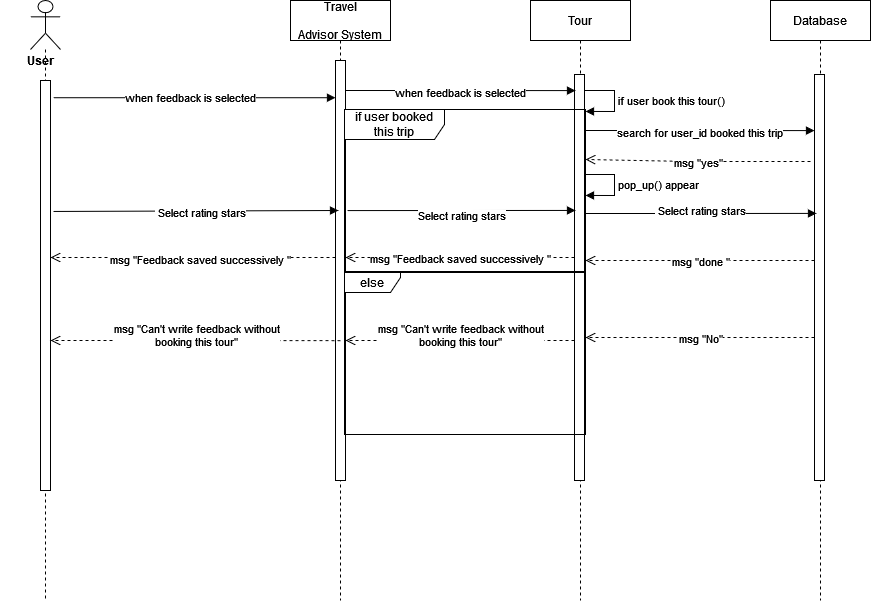

The diagram above was exported from draw.io. Its source (the exported page's mxGraphModel, read from the mxfile embedded in the PNG):
<mxGraphModel dx="1038" dy="603" grid="1" gridSize="10" guides="1" tooltips="1" connect="1" arrows="1" fold="1" page="1" pageScale="1" pageWidth="850" pageHeight="1100" math="0" shadow="0">
  <root>
    <mxCell id="0" />
    <mxCell id="1" parent="0" />
    <mxCell id="mL6shJ2-5kl1Duonyi60-28" value="Tour" style="shape=umlLifeline;perimeter=lifelinePerimeter;container=1;collapsible=0;recursiveResize=0;rounded=0;shadow=0;strokeWidth=1;" parent="1" vertex="1">
      <mxGeometry x="550" y="360" width="100" height="600" as="geometry" />
    </mxCell>
    <mxCell id="mL6shJ2-5kl1Duonyi60-29" value="" style="points=[];perimeter=orthogonalPerimeter;rounded=0;shadow=0;strokeWidth=1;" parent="mL6shJ2-5kl1Duonyi60-28" vertex="1">
      <mxGeometry x="44" y="74" width="10" height="406" as="geometry" />
    </mxCell>
    <mxCell id="GCD8uIgsm_rV7uByRDwl-7" value="if user book this tour()" style="edgeStyle=orthogonalEdgeStyle;html=1;align=left;spacingLeft=2;endArrow=block;rounded=0;entryX=1.1;entryY=0.378;entryDx=0;entryDy=0;entryPerimeter=0;" parent="mL6shJ2-5kl1Duonyi60-28" edge="1">
      <mxGeometry relative="1" as="geometry">
        <mxPoint x="54" y="90" as="sourcePoint" />
        <Array as="points">
          <mxPoint x="84" y="90" />
          <mxPoint x="84" y="111" />
        </Array>
        <mxPoint x="55" y="110.96000000000004" as="targetPoint" />
      </mxGeometry>
    </mxCell>
    <mxCell id="GEJZTAP4WpH07BAFaZly-1" value="pop_up() appear " style="edgeStyle=orthogonalEdgeStyle;html=1;align=left;spacingLeft=2;endArrow=block;rounded=0;entryX=1.1;entryY=0.378;entryDx=0;entryDy=0;entryPerimeter=0;" parent="mL6shJ2-5kl1Duonyi60-28" edge="1">
      <mxGeometry relative="1" as="geometry">
        <mxPoint x="54" y="174" as="sourcePoint" />
        <Array as="points">
          <mxPoint x="84" y="174" />
          <mxPoint x="84" y="195" />
        </Array>
        <mxPoint x="55" y="194.96000000000004" as="targetPoint" />
      </mxGeometry>
    </mxCell>
    <mxCell id="mL6shJ2-5kl1Duonyi60-37" value="Travel &#10;&#10;Advisor System" style="shape=umlLifeline;perimeter=lifelinePerimeter;container=1;collapsible=0;recursiveResize=0;rounded=0;shadow=0;strokeWidth=1;" parent="1" vertex="1">
      <mxGeometry x="310" y="360" width="100" height="600" as="geometry" />
    </mxCell>
    <mxCell id="mL6shJ2-5kl1Duonyi60-38" value="" style="points=[];perimeter=orthogonalPerimeter;rounded=0;shadow=0;strokeWidth=1;" parent="mL6shJ2-5kl1Duonyi60-37" vertex="1">
      <mxGeometry x="45" y="60" width="10" height="420" as="geometry" />
    </mxCell>
    <mxCell id="7G7DSpIKSP3KT45rSXpK-4" value="msg &quot;Feedback saved successively &quot;" style="html=1;verticalAlign=bottom;endArrow=open;dashed=1;endSize=8;rounded=0;exitX=0;exitY=0.252;exitDx=0;exitDy=0;exitPerimeter=0;" parent="mL6shJ2-5kl1Duonyi60-37" edge="1">
      <mxGeometry x="-0.0526" y="12" relative="1" as="geometry">
        <mxPoint x="45" y="257.00199999999995" as="sourcePoint" />
        <mxPoint x="-240" y="257" as="targetPoint" />
        <mxPoint as="offset" />
        <Array as="points">
          <mxPoint x="-74" y="257" />
        </Array>
      </mxGeometry>
    </mxCell>
    <mxCell id="GEJZTAP4WpH07BAFaZly-7" value="&lt;div&gt;msg &quot;Can't write feedback without &lt;br&gt;&lt;/div&gt;&lt;div&gt;booking this tour&quot;&lt;/div&gt;" style="html=1;verticalAlign=bottom;endArrow=open;dashed=1;endSize=8;rounded=0;exitX=0;exitY=0.252;exitDx=0;exitDy=0;exitPerimeter=0;" parent="mL6shJ2-5kl1Duonyi60-37" edge="1">
      <mxGeometry x="-0.0044" y="11" relative="1" as="geometry">
        <mxPoint x="284" y="340.00199999999995" as="sourcePoint" />
        <mxPoint x="55" y="340" as="targetPoint" />
        <mxPoint as="offset" />
        <Array as="points">
          <mxPoint x="165" y="340" />
        </Array>
      </mxGeometry>
    </mxCell>
    <mxCell id="6TpTvOX72V87feO-6GS3-14" value="" style="shape=umlLifeline;participant=umlActor;perimeter=lifelinePerimeter;whiteSpace=wrap;html=1;container=1;collapsible=0;recursiveResize=0;verticalAlign=top;spacingTop=36;outlineConnect=0;size=49;" parent="1" vertex="1">
      <mxGeometry x="50" y="360" width="30" height="600" as="geometry" />
    </mxCell>
    <mxCell id="6TpTvOX72V87feO-6GS3-15" value="" style="html=1;points=[];perimeter=orthogonalPerimeter;" parent="6TpTvOX72V87feO-6GS3-14" vertex="1">
      <mxGeometry x="10" y="80" width="10" height="410" as="geometry" />
    </mxCell>
    <mxCell id="6TpTvOX72V87feO-6GS3-78" value="User" style="text;align=center;fontStyle=1;verticalAlign=middle;spacingLeft=3;spacingRight=3;strokeColor=none;rotatable=0;points=[[0,0.5],[1,0.5]];portConstraint=eastwest;" parent="6TpTvOX72V87feO-6GS3-14" vertex="1">
      <mxGeometry x="-30" y="47" width="80" height="26" as="geometry" />
    </mxCell>
    <mxCell id="6TpTvOX72V87feO-6GS3-59" value="when feedback is selected" style="html=1;verticalAlign=bottom;endArrow=block;rounded=0;exitX=1.3;exitY=0.042;exitDx=0;exitDy=0;exitPerimeter=0;" parent="1" source="6TpTvOX72V87feO-6GS3-15" target="mL6shJ2-5kl1Duonyi60-38" edge="1">
      <mxGeometry x="-0.0284" y="-10" width="80" relative="1" as="geometry">
        <mxPoint x="72" y="448.7850000000001" as="sourcePoint" />
        <mxPoint x="360" y="450" as="targetPoint" />
        <mxPoint as="offset" />
        <Array as="points" />
      </mxGeometry>
    </mxCell>
    <mxCell id="59R-Oi5dHMt3L27SbZNi-1" value="when feedback is selected" style="html=1;verticalAlign=bottom;endArrow=block;rounded=0;entryX=0.6;entryY=0.147;entryDx=0;entryDy=0;entryPerimeter=0;" parent="1" edge="1">
      <mxGeometry x="0.0021" y="-12" width="80" relative="1" as="geometry">
        <mxPoint x="365" y="450" as="sourcePoint" />
        <mxPoint x="595" y="450.0920000000001" as="targetPoint" />
        <mxPoint as="offset" />
        <Array as="points" />
      </mxGeometry>
    </mxCell>
    <mxCell id="bceAfx4-uszZRhogd-rZ-6" value="&lt;div&gt;msg &quot;Feedback saved successively &quot;&lt;br&gt;&lt;/div&gt;" style="html=1;verticalAlign=bottom;endArrow=open;dashed=1;endSize=8;rounded=0;exitX=0;exitY=0.252;exitDx=0;exitDy=0;exitPerimeter=0;" parent="1" edge="1">
      <mxGeometry x="-0.0044" y="11" relative="1" as="geometry">
        <mxPoint x="594" y="617.0020000000001" as="sourcePoint" />
        <mxPoint x="365" y="617" as="targetPoint" />
        <mxPoint as="offset" />
        <Array as="points">
          <mxPoint x="475" y="617" />
        </Array>
      </mxGeometry>
    </mxCell>
    <mxCell id="7G7DSpIKSP3KT45rSXpK-2" value="&lt;div&gt;Select rating stars&lt;br&gt;&lt;/div&gt;" style="html=1;verticalAlign=bottom;endArrow=block;rounded=0;exitX=1.2;exitY=0.264;exitDx=0;exitDy=0;exitPerimeter=0;entryX=0;entryY=0.455;entryDx=0;entryDy=0;entryPerimeter=0;" parent="1" edge="1">
      <mxGeometry x="-0.0011" y="-15" width="80" relative="1" as="geometry">
        <mxPoint x="367" y="570.0799999999999" as="sourcePoint" />
        <mxPoint x="595" y="569.9300000000001" as="targetPoint" />
        <mxPoint as="offset" />
        <Array as="points" />
      </mxGeometry>
    </mxCell>
    <mxCell id="GCD8uIgsm_rV7uByRDwl-4" value="Database" style="shape=umlLifeline;perimeter=lifelinePerimeter;container=1;collapsible=0;recursiveResize=0;rounded=0;shadow=0;strokeWidth=1;" parent="1" vertex="1">
      <mxGeometry x="790" y="360" width="100" height="600" as="geometry" />
    </mxCell>
    <mxCell id="GCD8uIgsm_rV7uByRDwl-5" value="" style="points=[];perimeter=orthogonalPerimeter;rounded=0;shadow=0;strokeWidth=1;" parent="GCD8uIgsm_rV7uByRDwl-4" vertex="1">
      <mxGeometry x="44" y="74" width="10" height="406" as="geometry" />
    </mxCell>
    <mxCell id="GCD8uIgsm_rV7uByRDwl-9" value="&lt;div&gt;msg &quot;yes&quot;&lt;br&gt;&lt;/div&gt;" style="html=1;verticalAlign=bottom;endArrow=open;dashed=1;endSize=8;rounded=0;exitX=0;exitY=0.252;exitDx=0;exitDy=0;exitPerimeter=0;entryX=1.1;entryY=0.634;entryDx=0;entryDy=0;entryPerimeter=0;" parent="GCD8uIgsm_rV7uByRDwl-4" edge="1">
      <mxGeometry x="-0.0044" y="11" relative="1" as="geometry">
        <mxPoint x="40" y="161.00199999999995" as="sourcePoint" />
        <mxPoint x="-185" y="158.96399999999994" as="targetPoint" />
        <mxPoint as="offset" />
        <Array as="points">
          <mxPoint x="-79" y="161" />
        </Array>
      </mxGeometry>
    </mxCell>
    <mxCell id="q2OZbUUn8VWDb-IgpLX_-1" value="search for user_id booked this trip" style="html=1;verticalAlign=bottom;endArrow=block;rounded=0;entryX=0.6;entryY=0.147;entryDx=0;entryDy=0;entryPerimeter=0;" parent="GCD8uIgsm_rV7uByRDwl-4" edge="1">
      <mxGeometry x="0.0021" y="-12" width="80" relative="1" as="geometry">
        <mxPoint x="-186" y="130" as="sourcePoint" />
        <mxPoint x="44" y="130.0920000000001" as="targetPoint" />
        <mxPoint as="offset" />
        <Array as="points" />
      </mxGeometry>
    </mxCell>
    <mxCell id="GEJZTAP4WpH07BAFaZly-5" value="&lt;div&gt;msg &quot;done &quot;&lt;br&gt;&lt;/div&gt;" style="html=1;verticalAlign=bottom;endArrow=open;dashed=1;endSize=8;rounded=0;exitX=0;exitY=0.252;exitDx=0;exitDy=0;exitPerimeter=0;" parent="GCD8uIgsm_rV7uByRDwl-4" edge="1">
      <mxGeometry x="-0.0044" y="11" relative="1" as="geometry">
        <mxPoint x="44" y="260.00199999999995" as="sourcePoint" />
        <mxPoint x="-185" y="260" as="targetPoint" />
        <mxPoint as="offset" />
        <Array as="points">
          <mxPoint x="-75" y="260" />
        </Array>
      </mxGeometry>
    </mxCell>
    <mxCell id="GEJZTAP4WpH07BAFaZly-2" value="&amp;nbsp;Select rating stars" style="html=1;verticalAlign=bottom;endArrow=block;rounded=0;entryX=0.1;entryY=0.248;entryDx=0;entryDy=0;entryPerimeter=0;exitX=1.3;exitY=0.454;exitDx=0;exitDy=0;exitPerimeter=0;" parent="1" edge="1">
      <mxGeometry x="0.0313" y="-12" width="80" relative="1" as="geometry">
        <mxPoint x="73" y="570.96" as="sourcePoint" />
        <mxPoint x="358" y="569.9979999999999" as="targetPoint" />
        <mxPoint as="offset" />
        <Array as="points" />
      </mxGeometry>
    </mxCell>
    <mxCell id="GEJZTAP4WpH07BAFaZly-3" value="&lt;br&gt;&lt;div&gt;&amp;nbsp;Select rating stars&lt;br&gt;&lt;/div&gt;" style="html=1;verticalAlign=bottom;endArrow=block;rounded=0;entryX=0.2;entryY=0.384;entryDx=0;entryDy=0;entryPerimeter=0;" parent="1" edge="1">
      <mxGeometry y="-7" width="80" relative="1" as="geometry">
        <mxPoint x="604" y="573" as="sourcePoint" />
        <mxPoint x="836" y="572.904" as="targetPoint" />
        <mxPoint as="offset" />
        <Array as="points">
          <mxPoint x="720" y="573" />
        </Array>
      </mxGeometry>
    </mxCell>
    <mxCell id="GEJZTAP4WpH07BAFaZly-6" value="msg &quot;No&quot;" style="html=1;verticalAlign=bottom;endArrow=open;dashed=1;endSize=8;rounded=0;exitX=0;exitY=0.252;exitDx=0;exitDy=0;exitPerimeter=0;" parent="1" edge="1">
      <mxGeometry x="-0.0044" y="11" relative="1" as="geometry">
        <mxPoint x="834" y="697.002" as="sourcePoint" />
        <mxPoint x="605" y="697" as="targetPoint" />
        <mxPoint as="offset" />
        <Array as="points">
          <mxPoint x="715" y="697" />
        </Array>
      </mxGeometry>
    </mxCell>
    <mxCell id="GEJZTAP4WpH07BAFaZly-8" value="&lt;div&gt;msg &quot;Can't write feedback without &lt;br&gt;&lt;/div&gt;&lt;div&gt;booking this tour&quot;&lt;/div&gt;" style="html=1;verticalAlign=bottom;endArrow=open;dashed=1;endSize=8;rounded=0;exitX=0.5;exitY=0.667;exitDx=0;exitDy=0;exitPerimeter=0;" parent="1" source="mL6shJ2-5kl1Duonyi60-38" edge="1">
      <mxGeometry x="-0.0044" y="11" relative="1" as="geometry">
        <mxPoint x="350" y="700" as="sourcePoint" />
        <mxPoint x="70" y="700" as="targetPoint" />
        <mxPoint as="offset" />
        <Array as="points">
          <mxPoint x="240" y="700" />
        </Array>
      </mxGeometry>
    </mxCell>
    <mxCell id="GEJZTAP4WpH07BAFaZly-9" value="if user booked this trip" style="shape=umlFrame;whiteSpace=wrap;html=1;width=100;height=30;" parent="1" vertex="1">
      <mxGeometry x="364" y="469" width="241" height="162" as="geometry" />
    </mxCell>
    <mxCell id="GEJZTAP4WpH07BAFaZly-10" value="else" style="shape=umlFrame;whiteSpace=wrap;html=1;width=56;height=20;" parent="1" vertex="1">
      <mxGeometry x="364" y="632" width="241" height="162" as="geometry" />
    </mxCell>
  </root>
</mxGraphModel>